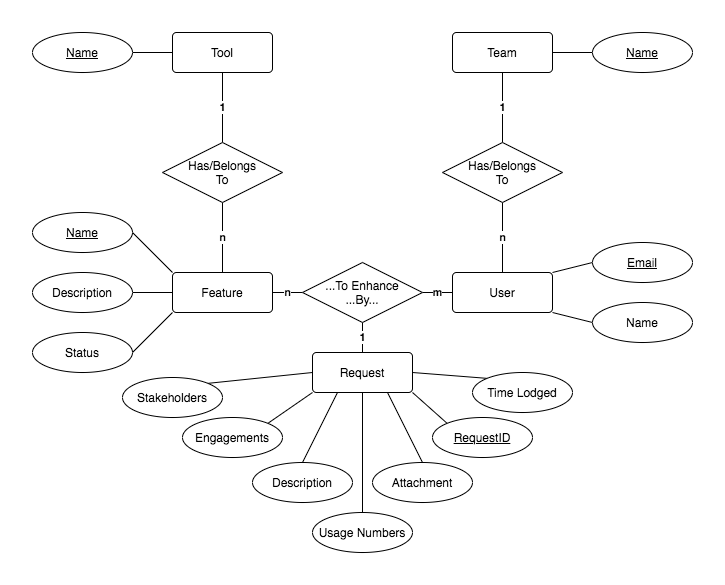

The diagram above was exported from draw.io. Its source (the exported page's mxGraphModel, read from the mxfile embedded in the PNG):
<mxGraphModel dx="786" dy="580" grid="1" gridSize="10" guides="1" tooltips="1" connect="1" arrows="1" fold="1" page="1" pageScale="1" pageWidth="827" pageHeight="1169" math="0" shadow="0">
  <root>
    <mxCell id="0" />
    <mxCell id="1" parent="0" />
    <mxCell id="Er9capogCvNs7tLSGrzQ-30" value="&lt;b&gt;1&lt;/b&gt;" style="edgeStyle=none;rounded=0;orthogonalLoop=1;jettySize=auto;html=1;exitX=0.5;exitY=1;exitDx=0;exitDy=0;entryX=0.5;entryY=0;entryDx=0;entryDy=0;endArrow=none;endFill=0;" parent="1" source="Er9capogCvNs7tLSGrzQ-1" target="Er9capogCvNs7tLSGrzQ-27" edge="1">
      <mxGeometry relative="1" as="geometry" />
    </mxCell>
    <mxCell id="Er9capogCvNs7tLSGrzQ-1" value="Tool" style="rounded=1;arcSize=10;whiteSpace=wrap;html=1;align=center;" parent="1" vertex="1">
      <mxGeometry x="290" y="160" width="100" height="40" as="geometry" />
    </mxCell>
    <mxCell id="Er9capogCvNs7tLSGrzQ-2" value="Feature" style="rounded=1;arcSize=10;whiteSpace=wrap;html=1;align=center;" parent="1" vertex="1">
      <mxGeometry x="290" y="400" width="100" height="40" as="geometry" />
    </mxCell>
    <mxCell id="Er9capogCvNs7tLSGrzQ-9" style="rounded=0;orthogonalLoop=1;jettySize=auto;html=1;exitX=1;exitY=0;exitDx=0;exitDy=0;entryX=0;entryY=0.5;entryDx=0;entryDy=0;endArrow=none;endFill=0;" parent="1" source="Er9capogCvNs7tLSGrzQ-3" target="Er9capogCvNs7tLSGrzQ-6" edge="1">
      <mxGeometry relative="1" as="geometry" />
    </mxCell>
    <mxCell id="Er9capogCvNs7tLSGrzQ-10" style="edgeStyle=none;rounded=0;orthogonalLoop=1;jettySize=auto;html=1;exitX=1;exitY=1;exitDx=0;exitDy=0;entryX=0;entryY=0.5;entryDx=0;entryDy=0;endArrow=none;endFill=0;" parent="1" source="Er9capogCvNs7tLSGrzQ-3" target="Er9capogCvNs7tLSGrzQ-8" edge="1">
      <mxGeometry relative="1" as="geometry" />
    </mxCell>
    <mxCell id="Er9capogCvNs7tLSGrzQ-20" value="&lt;b&gt;m&lt;/b&gt;" style="edgeStyle=none;rounded=0;orthogonalLoop=1;jettySize=auto;html=1;exitX=0;exitY=0.5;exitDx=0;exitDy=0;entryX=1;entryY=0.5;entryDx=0;entryDy=0;endArrow=none;endFill=0;" parent="1" source="Er9capogCvNs7tLSGrzQ-3" target="WPYqmkxFiA0aG2jw6JNb-3" edge="1">
      <mxGeometry relative="1" as="geometry">
        <mxPoint x="560" y="495" as="targetPoint" />
      </mxGeometry>
    </mxCell>
    <mxCell id="Er9capogCvNs7tLSGrzQ-3" value="User" style="rounded=1;arcSize=10;whiteSpace=wrap;html=1;align=center;" parent="1" vertex="1">
      <mxGeometry x="570" y="400" width="100" height="40" as="geometry" />
    </mxCell>
    <mxCell id="Er9capogCvNs7tLSGrzQ-24" style="edgeStyle=none;rounded=0;orthogonalLoop=1;jettySize=auto;html=1;exitX=1;exitY=0.5;exitDx=0;exitDy=0;entryX=0;entryY=0;entryDx=0;entryDy=0;endArrow=none;endFill=0;" parent="1" source="WPYqmkxFiA0aG2jw6JNb-1" target="Er9capogCvNs7tLSGrzQ-18" edge="1">
      <mxGeometry relative="1" as="geometry">
        <mxPoint x="544.96" y="462.02" as="sourcePoint" />
      </mxGeometry>
    </mxCell>
    <mxCell id="Er9capogCvNs7tLSGrzQ-25" style="edgeStyle=none;rounded=0;orthogonalLoop=1;jettySize=auto;html=1;exitX=1;exitY=1;exitDx=0;exitDy=0;entryX=0;entryY=0;entryDx=0;entryDy=0;endArrow=none;endFill=0;" parent="1" source="WPYqmkxFiA0aG2jw6JNb-1" target="Er9capogCvNs7tLSGrzQ-17" edge="1">
      <mxGeometry relative="1" as="geometry">
        <mxPoint x="520" y="477.5" as="sourcePoint" />
      </mxGeometry>
    </mxCell>
    <mxCell id="Er9capogCvNs7tLSGrzQ-47" style="edgeStyle=none;rounded=0;orthogonalLoop=1;jettySize=auto;html=1;exitX=0.75;exitY=1;exitDx=0;exitDy=0;entryX=0.5;entryY=0;entryDx=0;entryDy=0;endArrow=none;endFill=0;" parent="1" source="WPYqmkxFiA0aG2jw6JNb-1" target="Er9capogCvNs7tLSGrzQ-46" edge="1">
      <mxGeometry relative="1" as="geometry">
        <mxPoint x="500" y="491" as="sourcePoint" />
      </mxGeometry>
    </mxCell>
    <mxCell id="Er9capogCvNs7tLSGrzQ-16" style="edgeStyle=none;rounded=0;orthogonalLoop=1;jettySize=auto;html=1;exitX=1;exitY=0.5;exitDx=0;exitDy=0;entryX=0;entryY=0.5;entryDx=0;entryDy=0;endArrow=none;endFill=0;" parent="1" source="Er9capogCvNs7tLSGrzQ-5" target="Er9capogCvNs7tLSGrzQ-15" edge="1">
      <mxGeometry relative="1" as="geometry" />
    </mxCell>
    <mxCell id="Er9capogCvNs7tLSGrzQ-5" value="Team" style="rounded=1;arcSize=10;whiteSpace=wrap;html=1;align=center;" parent="1" vertex="1">
      <mxGeometry x="570" y="160" width="100" height="40" as="geometry" />
    </mxCell>
    <mxCell id="Er9capogCvNs7tLSGrzQ-6" value="Email" style="ellipse;whiteSpace=wrap;html=1;align=center;fontStyle=4;" parent="1" vertex="1">
      <mxGeometry x="710" y="370" width="100" height="40" as="geometry" />
    </mxCell>
    <mxCell id="Er9capogCvNs7tLSGrzQ-8" value="Name" style="ellipse;whiteSpace=wrap;html=1;align=center;" parent="1" vertex="1">
      <mxGeometry x="710" y="430" width="100" height="40" as="geometry" />
    </mxCell>
    <mxCell id="Er9capogCvNs7tLSGrzQ-12" value="&lt;b&gt;n&lt;/b&gt;" style="edgeStyle=none;rounded=0;orthogonalLoop=1;jettySize=auto;html=1;exitX=0.5;exitY=1;exitDx=0;exitDy=0;entryX=0.5;entryY=0;entryDx=0;entryDy=0;endArrow=none;endFill=0;" parent="1" source="Er9capogCvNs7tLSGrzQ-11" target="Er9capogCvNs7tLSGrzQ-3" edge="1">
      <mxGeometry relative="1" as="geometry" />
    </mxCell>
    <mxCell id="Er9capogCvNs7tLSGrzQ-13" value="&lt;b&gt;1&lt;/b&gt;" style="edgeStyle=none;rounded=0;orthogonalLoop=1;jettySize=auto;html=1;exitX=0.5;exitY=0;exitDx=0;exitDy=0;entryX=0.5;entryY=1;entryDx=0;entryDy=0;endArrow=none;endFill=0;" parent="1" source="Er9capogCvNs7tLSGrzQ-11" target="Er9capogCvNs7tLSGrzQ-5" edge="1">
      <mxGeometry relative="1" as="geometry" />
    </mxCell>
    <mxCell id="Er9capogCvNs7tLSGrzQ-11" value="Has/Belongs&lt;br&gt;To" style="shape=rhombus;perimeter=rhombusPerimeter;whiteSpace=wrap;html=1;align=center;" parent="1" vertex="1">
      <mxGeometry x="560" y="270" width="120" height="60" as="geometry" />
    </mxCell>
    <mxCell id="Er9capogCvNs7tLSGrzQ-15" value="Name" style="ellipse;whiteSpace=wrap;html=1;align=center;fontStyle=4;" parent="1" vertex="1">
      <mxGeometry x="710" y="160" width="100" height="40" as="geometry" />
    </mxCell>
    <mxCell id="Er9capogCvNs7tLSGrzQ-17" value="RequestID" style="ellipse;whiteSpace=wrap;html=1;align=center;fontStyle=4;" parent="1" vertex="1">
      <mxGeometry x="550" y="545" width="100" height="40" as="geometry" />
    </mxCell>
    <mxCell id="Er9capogCvNs7tLSGrzQ-18" value="Time Lodged" style="ellipse;whiteSpace=wrap;html=1;align=center;" parent="1" vertex="1">
      <mxGeometry x="590" y="500" width="100" height="40" as="geometry" />
    </mxCell>
    <mxCell id="Er9capogCvNs7tLSGrzQ-29" value="&lt;span&gt;n&lt;/span&gt;" style="edgeStyle=none;rounded=0;orthogonalLoop=1;jettySize=auto;html=1;exitX=0;exitY=0.5;exitDx=0;exitDy=0;entryX=1;entryY=0.5;entryDx=0;entryDy=0;endArrow=none;endFill=0;fontStyle=1" parent="1" source="WPYqmkxFiA0aG2jw6JNb-3" target="Er9capogCvNs7tLSGrzQ-2" edge="1">
      <mxGeometry relative="1" as="geometry">
        <mxPoint x="400" y="495" as="sourcePoint" />
      </mxGeometry>
    </mxCell>
    <mxCell id="Er9capogCvNs7tLSGrzQ-31" value="&lt;b&gt;n&lt;/b&gt;" style="edgeStyle=none;rounded=0;orthogonalLoop=1;jettySize=auto;html=1;exitX=0.5;exitY=1;exitDx=0;exitDy=0;entryX=0.5;entryY=0;entryDx=0;entryDy=0;endArrow=none;endFill=0;" parent="1" source="Er9capogCvNs7tLSGrzQ-27" target="Er9capogCvNs7tLSGrzQ-2" edge="1">
      <mxGeometry relative="1" as="geometry" />
    </mxCell>
    <mxCell id="Er9capogCvNs7tLSGrzQ-27" value="Has/Belongs&lt;br&gt;To" style="shape=rhombus;perimeter=rhombusPerimeter;whiteSpace=wrap;html=1;align=center;" parent="1" vertex="1">
      <mxGeometry x="280" y="270" width="120" height="60" as="geometry" />
    </mxCell>
    <mxCell id="Er9capogCvNs7tLSGrzQ-33" style="edgeStyle=none;rounded=0;orthogonalLoop=1;jettySize=auto;html=1;exitX=1;exitY=0.5;exitDx=0;exitDy=0;entryX=0;entryY=0.5;entryDx=0;entryDy=0;endArrow=none;endFill=0;" parent="1" source="Er9capogCvNs7tLSGrzQ-32" target="Er9capogCvNs7tLSGrzQ-1" edge="1">
      <mxGeometry relative="1" as="geometry" />
    </mxCell>
    <mxCell id="Er9capogCvNs7tLSGrzQ-32" value="Name" style="ellipse;whiteSpace=wrap;html=1;align=center;fontStyle=4;" parent="1" vertex="1">
      <mxGeometry x="150" y="160" width="100" height="40" as="geometry" />
    </mxCell>
    <mxCell id="Er9capogCvNs7tLSGrzQ-35" style="edgeStyle=none;rounded=0;orthogonalLoop=1;jettySize=auto;html=1;exitX=1;exitY=0.5;exitDx=0;exitDy=0;entryX=0;entryY=0;entryDx=0;entryDy=0;endArrow=none;endFill=0;" parent="1" source="Er9capogCvNs7tLSGrzQ-34" target="Er9capogCvNs7tLSGrzQ-2" edge="1">
      <mxGeometry relative="1" as="geometry" />
    </mxCell>
    <mxCell id="Er9capogCvNs7tLSGrzQ-34" value="Name" style="ellipse;whiteSpace=wrap;html=1;align=center;fontStyle=4;" parent="1" vertex="1">
      <mxGeometry x="150" y="340" width="100" height="40" as="geometry" />
    </mxCell>
    <mxCell id="Er9capogCvNs7tLSGrzQ-37" style="edgeStyle=none;rounded=0;orthogonalLoop=1;jettySize=auto;html=1;exitX=1;exitY=0.5;exitDx=0;exitDy=0;entryX=0;entryY=0.5;entryDx=0;entryDy=0;endArrow=none;endFill=0;" parent="1" source="Er9capogCvNs7tLSGrzQ-36" target="Er9capogCvNs7tLSGrzQ-2" edge="1">
      <mxGeometry relative="1" as="geometry" />
    </mxCell>
    <mxCell id="Er9capogCvNs7tLSGrzQ-36" value="Description" style="ellipse;whiteSpace=wrap;html=1;align=center;" parent="1" vertex="1">
      <mxGeometry x="150" y="400" width="100" height="40" as="geometry" />
    </mxCell>
    <mxCell id="Er9capogCvNs7tLSGrzQ-39" style="edgeStyle=none;rounded=0;orthogonalLoop=1;jettySize=auto;html=1;exitX=1;exitY=0.5;exitDx=0;exitDy=0;entryX=0;entryY=1;entryDx=0;entryDy=0;endArrow=none;endFill=0;" parent="1" source="Er9capogCvNs7tLSGrzQ-38" target="Er9capogCvNs7tLSGrzQ-2" edge="1">
      <mxGeometry relative="1" as="geometry" />
    </mxCell>
    <mxCell id="Er9capogCvNs7tLSGrzQ-38" value="Status" style="ellipse;whiteSpace=wrap;html=1;align=center;" parent="1" vertex="1">
      <mxGeometry x="150" y="460" width="100" height="40" as="geometry" />
    </mxCell>
    <mxCell id="Er9capogCvNs7tLSGrzQ-41" style="edgeStyle=none;rounded=0;orthogonalLoop=1;jettySize=auto;html=1;exitX=1;exitY=0;exitDx=0;exitDy=0;entryX=0;entryY=0.5;entryDx=0;entryDy=0;endArrow=none;endFill=0;" parent="1" source="Er9capogCvNs7tLSGrzQ-40" target="WPYqmkxFiA0aG2jw6JNb-1" edge="1">
      <mxGeometry relative="1" as="geometry">
        <mxPoint x="418.0799999999999" y="464.99" as="targetPoint" />
      </mxGeometry>
    </mxCell>
    <mxCell id="Er9capogCvNs7tLSGrzQ-40" value="Stakeholders" style="ellipse;whiteSpace=wrap;html=1;align=center;" parent="1" vertex="1">
      <mxGeometry x="240" y="505" width="100" height="40" as="geometry" />
    </mxCell>
    <mxCell id="Er9capogCvNs7tLSGrzQ-43" style="edgeStyle=none;rounded=0;orthogonalLoop=1;jettySize=auto;html=1;exitX=1;exitY=0;exitDx=0;exitDy=0;endArrow=none;endFill=0;entryX=0;entryY=1;entryDx=0;entryDy=0;" parent="1" source="Er9capogCvNs7tLSGrzQ-42" target="WPYqmkxFiA0aG2jw6JNb-1" edge="1">
      <mxGeometry relative="1" as="geometry">
        <mxPoint x="440" y="477.5" as="targetPoint" />
      </mxGeometry>
    </mxCell>
    <mxCell id="Er9capogCvNs7tLSGrzQ-42" value="Engagements" style="ellipse;whiteSpace=wrap;html=1;align=center;" parent="1" vertex="1">
      <mxGeometry x="300" y="545" width="100" height="40" as="geometry" />
    </mxCell>
    <mxCell id="Er9capogCvNs7tLSGrzQ-45" style="edgeStyle=none;rounded=0;orthogonalLoop=1;jettySize=auto;html=1;exitX=0.5;exitY=0;exitDx=0;exitDy=0;entryX=0.25;entryY=1;entryDx=0;entryDy=0;endArrow=none;endFill=0;" parent="1" source="Er9capogCvNs7tLSGrzQ-44" target="WPYqmkxFiA0aG2jw6JNb-1" edge="1">
      <mxGeometry relative="1" as="geometry">
        <mxPoint x="460" y="488.03" as="targetPoint" />
      </mxGeometry>
    </mxCell>
    <mxCell id="Er9capogCvNs7tLSGrzQ-44" value="Description" style="ellipse;whiteSpace=wrap;html=1;align=center;" parent="1" vertex="1">
      <mxGeometry x="370" y="590" width="100" height="40" as="geometry" />
    </mxCell>
    <mxCell id="Er9capogCvNs7tLSGrzQ-46" value="Attachment" style="ellipse;whiteSpace=wrap;html=1;align=center;" parent="1" vertex="1">
      <mxGeometry x="490" y="590" width="100" height="40" as="geometry" />
    </mxCell>
    <mxCell id="-ea3K5QrdcXkf6K41pjb-2" style="edgeStyle=orthogonalEdgeStyle;rounded=0;orthogonalLoop=1;jettySize=auto;html=1;exitX=0.5;exitY=1;exitDx=0;exitDy=0;entryX=0.5;entryY=0;entryDx=0;entryDy=0;endArrow=none;endFill=0;" parent="1" source="WPYqmkxFiA0aG2jw6JNb-1" target="-ea3K5QrdcXkf6K41pjb-1" edge="1">
      <mxGeometry relative="1" as="geometry">
        <mxPoint x="480" y="500" as="sourcePoint" />
      </mxGeometry>
    </mxCell>
    <mxCell id="-ea3K5QrdcXkf6K41pjb-1" value="Usage Numbers" style="ellipse;whiteSpace=wrap;html=1;align=center;" parent="1" vertex="1">
      <mxGeometry x="430" y="640" width="100" height="40" as="geometry" />
    </mxCell>
    <mxCell id="WPYqmkxFiA0aG2jw6JNb-1" value="Request" style="rounded=1;arcSize=10;whiteSpace=wrap;html=1;align=center;" vertex="1" parent="1">
      <mxGeometry x="430" y="480" width="100" height="40" as="geometry" />
    </mxCell>
    <mxCell id="WPYqmkxFiA0aG2jw6JNb-4" value="&lt;b&gt;1&lt;/b&gt;" style="edgeStyle=orthogonalEdgeStyle;rounded=0;orthogonalLoop=1;jettySize=auto;html=1;exitX=0.5;exitY=1;exitDx=0;exitDy=0;entryX=0.5;entryY=0;entryDx=0;entryDy=0;endArrow=none;endFill=0;" edge="1" parent="1" source="WPYqmkxFiA0aG2jw6JNb-3" target="WPYqmkxFiA0aG2jw6JNb-1">
      <mxGeometry relative="1" as="geometry" />
    </mxCell>
    <mxCell id="WPYqmkxFiA0aG2jw6JNb-3" value="...To Enhance&lt;br&gt;...By..." style="shape=rhombus;perimeter=rhombusPerimeter;whiteSpace=wrap;html=1;align=center;" vertex="1" parent="1">
      <mxGeometry x="420" y="390" width="120" height="60" as="geometry" />
    </mxCell>
  </root>
</mxGraphModel>